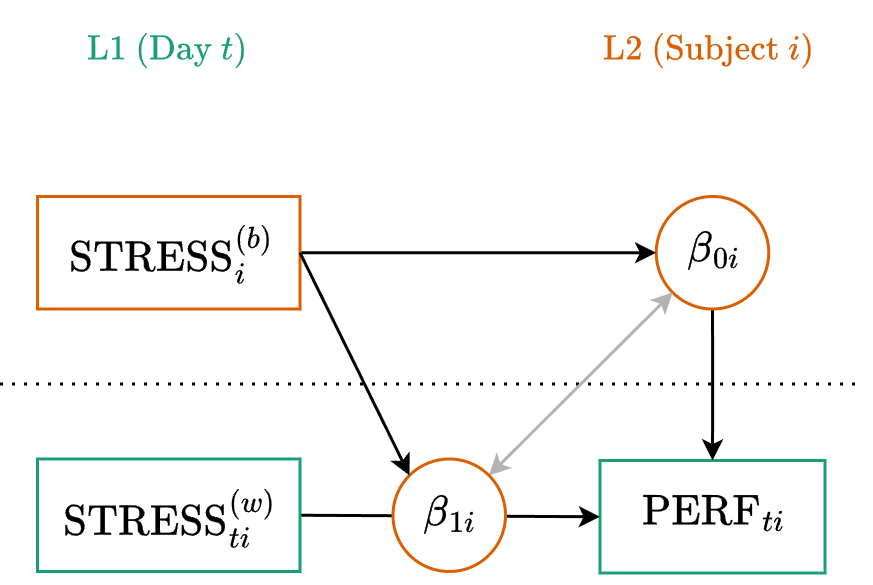

The diagram above was exported from draw.io. Its source (the exported page's mxGraphModel, read from the mxfile embedded in the PNG):
<mxGraphModel dx="689" dy="403" grid="1" gridSize="12.5" guides="1" tooltips="1" connect="1" arrows="1" fold="1" page="1" pageScale="1" pageWidth="680" pageHeight="400" math="1" shadow="0">
  <root>
    <mxCell id="xG3Htx1XHGLzpyliotSs-0" />
    <mxCell id="xG3Htx1XHGLzpyliotSs-1" parent="xG3Htx1XHGLzpyliotSs-0" />
    <mxCell id="xG3Htx1XHGLzpyliotSs-3" parent="xG3Htx1XHGLzpyliotSs-1" style="rounded=0;whiteSpace=wrap;html=1;fontSize=12;strokeWidth=1;fontFamily=Lucida Console;strokeColor=#1B9E77;" value="$$\text{PERF}_{ti}$$" vertex="1">
      <mxGeometry height="37.5" width="75" x="275" y="175.5" as="geometry" />
    </mxCell>
    <mxCell id="xG3Htx1XHGLzpyliotSs-4" edge="1" parent="xG3Htx1XHGLzpyliotSs-1" source="xG3Htx1XHGLzpyliotSs-6" style="edgeStyle=orthogonalEdgeStyle;rounded=0;orthogonalLoop=1;jettySize=auto;html=1;entryX=0.5;entryY=0;entryDx=0;entryDy=0;strokeWidth=1;strokeColor=#000000;startSize=4;endSize=4;" target="xG3Htx1XHGLzpyliotSs-3">
      <mxGeometry relative="1" as="geometry">
        <mxPoint x="320" y="100.5" as="sourcePoint" />
      </mxGeometry>
    </mxCell>
    <mxCell id="xG3Htx1XHGLzpyliotSs-5" edge="1" parent="xG3Htx1XHGLzpyliotSs-1" style="endArrow=none;dashed=1;html=1;dashPattern=1 3;strokeWidth=1;rounded=0;" value="">
      <mxGeometry height="50" relative="1" width="50" as="geometry">
        <mxPoint x="75" y="150" as="sourcePoint" />
        <mxPoint x="363" y="150" as="targetPoint" />
      </mxGeometry>
    </mxCell>
    <mxCell id="xG3Htx1XHGLzpyliotSs-6" parent="xG3Htx1XHGLzpyliotSs-1" style="ellipse;whiteSpace=wrap;html=1;strokeWidth=1;strokeColor=#D95F02;fontSize=12;fontFamily=Lucida Console;" value="$$\beta_{0i}$$" vertex="1">
      <mxGeometry height="37.5" width="37.5" x="293.75" y="87.5" as="geometry" />
    </mxCell>
    <mxCell id="xG3Htx1XHGLzpyliotSs-7" parent="xG3Htx1XHGLzpyliotSs-1" style="text;html=1;whiteSpace=wrap;strokeColor=none;fillColor=none;align=right;verticalAlign=middle;rounded=0;fontSize=10;fontColor=#D95F02;" value="$$\text{L2 (Subject }i)$$" vertex="1">
      <mxGeometry height="25" width="125" x="225" y="25" as="geometry" />
    </mxCell>
    <mxCell id="xG3Htx1XHGLzpyliotSs-8" parent="xG3Htx1XHGLzpyliotSs-1" style="text;html=1;whiteSpace=wrap;strokeColor=none;fillColor=none;align=left;verticalAlign=middle;rounded=0;fontSize=10;fontColor=#1B9E77;" value="$$\text{L1 (Day }t)$$" vertex="1">
      <mxGeometry height="25" width="125" x="100" y="25" as="geometry" />
    </mxCell>
    <mxCell id="xG3Htx1XHGLzpyliotSs-9" edge="1" parent="xG3Htx1XHGLzpyliotSs-1" source="xG3Htx1XHGLzpyliotSs-10" style="rounded=0;orthogonalLoop=1;jettySize=auto;html=1;exitX=1;exitY=0.5;exitDx=0;exitDy=0;entryX=0;entryY=0.5;entryDx=0;entryDy=0;startSize=4;endSize=4;" target="xG3Htx1XHGLzpyliotSs-3">
      <mxGeometry relative="1" as="geometry">
        <mxPoint x="225" y="194" as="targetPoint" />
      </mxGeometry>
    </mxCell>
    <mxCell id="xG3Htx1XHGLzpyliotSs-10" parent="xG3Htx1XHGLzpyliotSs-1" style="rounded=0;whiteSpace=wrap;html=1;fontSize=12;strokeWidth=1;fontFamily=Lucida Console;strokeColor=#1B9E77;" value="$$\text{STRESS}_{ti}^{(w)}$$" vertex="1">
      <mxGeometry height="37.5" width="87.5" x="87.5" y="175" as="geometry" />
    </mxCell>
    <mxCell id="xG3Htx1XHGLzpyliotSs-11" edge="1" parent="xG3Htx1XHGLzpyliotSs-1" source="xG3Htx1XHGLzpyliotSs-12" style="rounded=0;orthogonalLoop=1;jettySize=auto;html=1;exitX=1;exitY=0;exitDx=0;exitDy=0;entryX=0;entryY=1;entryDx=0;entryDy=0;startArrow=classic;startFill=1;startSize=4;endSize=4;strokeColor=#B3B3B3;" target="xG3Htx1XHGLzpyliotSs-6">
      <mxGeometry relative="1" as="geometry" />
    </mxCell>
    <mxCell id="xG3Htx1XHGLzpyliotSs-12" parent="xG3Htx1XHGLzpyliotSs-1" style="ellipse;whiteSpace=wrap;html=1;strokeWidth=1;strokeColor=#D95F02;fontSize=12;fontFamily=Lucida Console;" value="$$\beta_{1i}$$" vertex="1">
      <mxGeometry height="37.5" width="37.5" x="206" y="175" as="geometry" />
    </mxCell>
    <mxCell id="xG3Htx1XHGLzpyliotSs-13" edge="1" parent="xG3Htx1XHGLzpyliotSs-1" source="xG3Htx1XHGLzpyliotSs-15" style="edgeStyle=orthogonalEdgeStyle;rounded=0;orthogonalLoop=1;jettySize=auto;html=1;exitX=1;exitY=0.5;exitDx=0;exitDy=0;entryX=0;entryY=0.5;entryDx=0;entryDy=0;startSize=4;endSize=4;" target="xG3Htx1XHGLzpyliotSs-6">
      <mxGeometry relative="1" as="geometry">
        <mxPoint x="250" y="88" as="targetPoint" />
      </mxGeometry>
    </mxCell>
    <mxCell id="xG3Htx1XHGLzpyliotSs-15" parent="xG3Htx1XHGLzpyliotSs-1" style="rounded=0;whiteSpace=wrap;html=1;fontSize=12;strokeWidth=1;fontFamily=Lucida Console;strokeColor=#D95F02;" value="$$\text{STRESS}_i^{(b)}$$" vertex="1">
      <mxGeometry height="37.5" width="87.5" x="87.5" y="87.5" as="geometry" />
    </mxCell>
    <mxCell id="JJ2o4zjFpez7Qjym5fN7-0" edge="1" parent="xG3Htx1XHGLzpyliotSs-1" source="xG3Htx1XHGLzpyliotSs-15" style="rounded=0;orthogonalLoop=1;jettySize=auto;html=1;exitX=1;exitY=0.5;exitDx=0;exitDy=0;entryX=0;entryY=0;entryDx=0;entryDy=0;startSize=4;endSize=4;" target="xG3Htx1XHGLzpyliotSs-12">
      <mxGeometry relative="1" as="geometry">
        <mxPoint x="238" y="100" as="sourcePoint" />
        <mxPoint x="350" y="101" as="targetPoint" />
      </mxGeometry>
    </mxCell>
  </root>
</mxGraphModel>